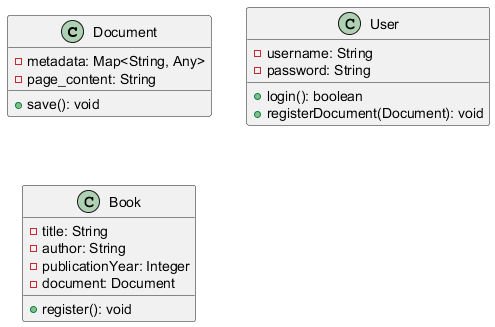

The diagram above was rendered by PlantUML. Its source (embedded in the PNG):
@startuml

class Document {
- metadata: Map<String, Any>
- page_content: String
+ save(): void
}

class User {
- username: String
- password: String
+ login(): boolean
+ registerDocument(Document): void
}

class Book {
- title: String
- author: String
- publicationYear: Integer
- document: Document
+ register(): void
}

@enduml